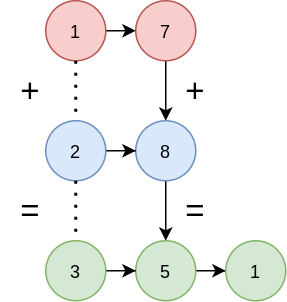

The diagram above was exported from draw.io. Its source (the exported page's mxGraphModel, read from the mxfile embedded in the PNG):
<mxGraphModel dx="734" dy="456" grid="1" gridSize="10" guides="1" tooltips="1" connect="1" arrows="1" fold="1" page="1" pageScale="1" pageWidth="827" pageHeight="1169" math="0" shadow="0">
  <root>
    <mxCell id="0" />
    <mxCell id="1" parent="0" />
    <mxCell id="8AqGknrhIPtslsnTfCTT-4" style="edgeStyle=orthogonalEdgeStyle;rounded=0;orthogonalLoop=1;jettySize=auto;html=1;entryX=0.5;entryY=0;entryDx=0;entryDy=0;" edge="1" parent="1" source="8AqGknrhIPtslsnTfCTT-1" target="8AqGknrhIPtslsnTfCTT-2">
      <mxGeometry relative="1" as="geometry" />
    </mxCell>
    <mxCell id="8AqGknrhIPtslsnTfCTT-1" value="7" style="ellipse;whiteSpace=wrap;html=1;aspect=fixed;fillColor=#f8cecc;strokeColor=#b85450;" vertex="1" parent="1">
      <mxGeometry x="200" y="200" width="40" height="40" as="geometry" />
    </mxCell>
    <mxCell id="8AqGknrhIPtslsnTfCTT-5" style="edgeStyle=orthogonalEdgeStyle;rounded=0;orthogonalLoop=1;jettySize=auto;html=1;entryX=0.5;entryY=0;entryDx=0;entryDy=0;" edge="1" parent="1" source="8AqGknrhIPtslsnTfCTT-2" target="8AqGknrhIPtslsnTfCTT-3">
      <mxGeometry relative="1" as="geometry" />
    </mxCell>
    <mxCell id="8AqGknrhIPtslsnTfCTT-2" value="8" style="ellipse;whiteSpace=wrap;html=1;aspect=fixed;fillColor=#dae8fc;strokeColor=#6c8ebf;" vertex="1" parent="1">
      <mxGeometry x="200" y="280" width="40" height="40" as="geometry" />
    </mxCell>
    <mxCell id="8AqGknrhIPtslsnTfCTT-21" style="edgeStyle=orthogonalEdgeStyle;rounded=0;orthogonalLoop=1;jettySize=auto;html=1;" edge="1" parent="1" source="8AqGknrhIPtslsnTfCTT-3" target="8AqGknrhIPtslsnTfCTT-20">
      <mxGeometry relative="1" as="geometry" />
    </mxCell>
    <mxCell id="8AqGknrhIPtslsnTfCTT-3" value="5" style="ellipse;whiteSpace=wrap;html=1;aspect=fixed;fillColor=#d5e8d4;strokeColor=#82b366;" vertex="1" parent="1">
      <mxGeometry x="200" y="360" width="40" height="40" as="geometry" />
    </mxCell>
    <mxCell id="8AqGknrhIPtslsnTfCTT-6" value="&lt;font style=&quot;font-size: 22px&quot;&gt;+&lt;/font&gt;" style="text;html=1;strokeColor=none;fillColor=none;align=center;verticalAlign=middle;whiteSpace=wrap;rounded=0;" vertex="1" parent="1">
      <mxGeometry x="220" y="250" width="40" height="20" as="geometry" />
    </mxCell>
    <mxCell id="8AqGknrhIPtslsnTfCTT-7" value="&lt;font style=&quot;font-size: 22px&quot;&gt;=&lt;/font&gt;" style="text;html=1;strokeColor=none;fillColor=none;align=center;verticalAlign=middle;whiteSpace=wrap;rounded=0;" vertex="1" parent="1">
      <mxGeometry x="220" y="330" width="40" height="20" as="geometry" />
    </mxCell>
    <mxCell id="8AqGknrhIPtslsnTfCTT-16" style="edgeStyle=orthogonalEdgeStyle;rounded=0;orthogonalLoop=1;jettySize=auto;html=1;exitX=1;exitY=0.5;exitDx=0;exitDy=0;entryX=0;entryY=0.5;entryDx=0;entryDy=0;" edge="1" parent="1" source="8AqGknrhIPtslsnTfCTT-12" target="8AqGknrhIPtslsnTfCTT-1">
      <mxGeometry relative="1" as="geometry" />
    </mxCell>
    <mxCell id="8AqGknrhIPtslsnTfCTT-12" value="1" style="ellipse;whiteSpace=wrap;html=1;aspect=fixed;fillColor=#f8cecc;strokeColor=#b85450;" vertex="1" parent="1">
      <mxGeometry x="140" y="200" width="40" height="40" as="geometry" />
    </mxCell>
    <mxCell id="8AqGknrhIPtslsnTfCTT-22" style="edgeStyle=orthogonalEdgeStyle;rounded=0;orthogonalLoop=1;jettySize=auto;html=1;" edge="1" parent="1" source="8AqGknrhIPtslsnTfCTT-14" target="8AqGknrhIPtslsnTfCTT-2">
      <mxGeometry relative="1" as="geometry" />
    </mxCell>
    <mxCell id="8AqGknrhIPtslsnTfCTT-14" value="2" style="ellipse;whiteSpace=wrap;html=1;aspect=fixed;fillColor=#dae8fc;strokeColor=#6c8ebf;" vertex="1" parent="1">
      <mxGeometry x="140" y="280" width="40" height="40" as="geometry" />
    </mxCell>
    <mxCell id="8AqGknrhIPtslsnTfCTT-19" style="edgeStyle=orthogonalEdgeStyle;rounded=0;orthogonalLoop=1;jettySize=auto;html=1;entryX=0;entryY=0.5;entryDx=0;entryDy=0;" edge="1" parent="1" source="8AqGknrhIPtslsnTfCTT-15" target="8AqGknrhIPtslsnTfCTT-3">
      <mxGeometry relative="1" as="geometry" />
    </mxCell>
    <mxCell id="8AqGknrhIPtslsnTfCTT-15" value="3" style="ellipse;whiteSpace=wrap;html=1;aspect=fixed;fillColor=#d5e8d4;strokeColor=#82b366;" vertex="1" parent="1">
      <mxGeometry x="140" y="360" width="40" height="40" as="geometry" />
    </mxCell>
    <mxCell id="8AqGknrhIPtslsnTfCTT-20" value="1" style="ellipse;whiteSpace=wrap;html=1;aspect=fixed;fillColor=#d5e8d4;strokeColor=#82b366;" vertex="1" parent="1">
      <mxGeometry x="260" y="360" width="40" height="40" as="geometry" />
    </mxCell>
    <mxCell id="8AqGknrhIPtslsnTfCTT-23" value="&lt;font style=&quot;font-size: 22px&quot;&gt;+&lt;/font&gt;" style="text;html=1;strokeColor=none;fillColor=none;align=center;verticalAlign=middle;whiteSpace=wrap;rounded=0;" vertex="1" parent="1">
      <mxGeometry x="110" y="250" width="40" height="20" as="geometry" />
    </mxCell>
    <mxCell id="8AqGknrhIPtslsnTfCTT-24" value="&lt;font style=&quot;font-size: 22px&quot;&gt;=&lt;/font&gt;" style="text;html=1;strokeColor=none;fillColor=none;align=center;verticalAlign=middle;whiteSpace=wrap;rounded=0;" vertex="1" parent="1">
      <mxGeometry x="110" y="330" width="40" height="20" as="geometry" />
    </mxCell>
    <mxCell id="8AqGknrhIPtslsnTfCTT-25" value="" style="endArrow=none;dashed=1;html=1;dashPattern=1 3;strokeWidth=2;exitX=0.5;exitY=1;exitDx=0;exitDy=0;entryX=0.5;entryY=0;entryDx=0;entryDy=0;" edge="1" parent="1" source="8AqGknrhIPtslsnTfCTT-12" target="8AqGknrhIPtslsnTfCTT-14">
      <mxGeometry width="50" height="50" relative="1" as="geometry">
        <mxPoint x="350" y="360" as="sourcePoint" />
        <mxPoint x="400" y="310" as="targetPoint" />
      </mxGeometry>
    </mxCell>
    <mxCell id="8AqGknrhIPtslsnTfCTT-26" value="" style="endArrow=none;dashed=1;html=1;dashPattern=1 3;strokeWidth=2;exitX=0.5;exitY=1;exitDx=0;exitDy=0;entryX=0.5;entryY=0;entryDx=0;entryDy=0;" edge="1" parent="1" source="8AqGknrhIPtslsnTfCTT-14" target="8AqGknrhIPtslsnTfCTT-15">
      <mxGeometry width="50" height="50" relative="1" as="geometry">
        <mxPoint x="170" y="250" as="sourcePoint" />
        <mxPoint x="170" y="290" as="targetPoint" />
      </mxGeometry>
    </mxCell>
  </root>
</mxGraphModel>